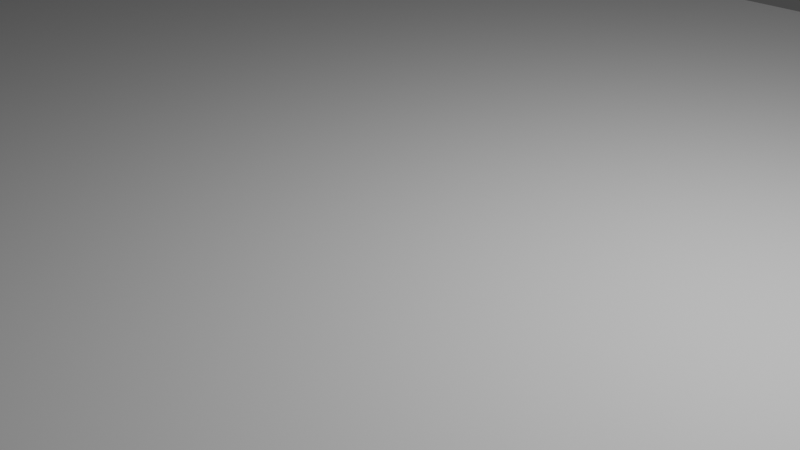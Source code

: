 # Source: road.blend  (saved by Blender 3.0.42; exported with 4.5.12 LTS)
import bpy
from mathutils import Matrix  # noqa: F401  (used for matrix-valued properties, if any)

bpy.ops.wm.read_factory_settings(use_empty=True)
scene = bpy.context.scene
scene.name = 'Scene'

# ---- collections
col_collection = bpy.data.collections.new('Collection'); scene.collection.children.link(col_collection)

# ---- images (referenced by path relative to the original .blend; pixels are not part of the script)
import os
ASSET_DIR = os.environ.get("B2B_ASSET_DIR", "")  # directory of the original .blend (textures are referenced by path, not embedded)
HERE = os.path.dirname(os.path.abspath(__file__))  # packed textures are extracted next to this script under _unpacked/

def load_image(name, relpath, width, height, colorspace="sRGB"):
    """Load a texture the original file referenced (path relative to the .blend, or extracted next to this script)."""
    p = next((c for c in (os.path.join(HERE, relpath), os.path.join(ASSET_DIR, relpath)) if relpath and os.path.exists(c)), "")
    if p:
        img = bpy.data.images.load(p, check_existing=True)
        img.name = name
    else:  # same state as the original file: an image datablock whose file is absent (Cycles renders it pink)
        img = bpy.data.images.new(name, width, height)
        img.source = "FILE"
        img.filepath = "//" + (relpath or name)
    img.colorspace_settings.name = colorspace
    return img
img_texture = load_image('texture', '', 1024, 1024, 'sRGB')

# ---- materials (node trees are filled in below, after node groups)
mat_uv = bpy.data.materials.new('uv')
mat_uv.use_transparent_shadow = False

# ---- material node trees
mat_uv.use_nodes = True; mat_uv.node_tree.nodes.clear()
_N = mat_uv.node_tree.nodes; _L = mat_uv.node_tree.links
n0 = _N.new('ShaderNodeBsdfPrincipled'); n0.name = 'Principled BSDF'; n0.location = (10, 300)
n0.distribution = 'GGX'
n0.subsurface_method = 'RANDOM_WALK_SKIN'
n0.inputs[2].default_value = 1.0
n0.inputs[3].default_value = 1.45
n0.inputs[27].default_value = (0.0, 0.0, 0.0, 1.0)
n0.inputs[28].default_value = 1.0
n1 = _N.new('ShaderNodeOutputMaterial'); n1.name = 'Material Output'; n1.location = (300, 300)
n2 = _N.new('ShaderNodeTexImage'); n2.name = 'Image Texture'; n2.location = (-280, 200)
n2.image = img_texture
_L.new(n0.outputs[0], n1.inputs[0])
n1.is_active_output = True

# ---- world
world_world = bpy.data.worlds.new('World'); scene.world = world_world
world_world.use_nodes = True; world_world.node_tree.nodes.clear()
_N = world_world.node_tree.nodes; _L = world_world.node_tree.links
n0 = _N.new('ShaderNodeOutputWorld'); n0.name = 'World Output'; n0.location = (300, 300)
n1 = _N.new('ShaderNodeBackground'); n1.name = 'Background'; n1.location = (10, 300)
n1.inputs[0].default_value = (0.05088, 0.05088, 0.05088, 1.0)
_L.new(n1.outputs[0], n0.inputs[0])
n0.is_active_output = True
world_world.color = (0.05088, 0.05088, 0.05088)
world_world.use_sun_shadow = False
world_world.sun_shadow_jitter_overblur = 0.0

# ---- cameras
cam_camera = bpy.data.cameras.new('Camera')
cam_camera.clip_end = 100.0
cam_camera.ortho_scale = 7.314

# ---- lights
light_light = bpy.data.lights.new('Light', 'POINT')
light_light.transmission_factor = 0.0
light_light.energy = 1000.0
light_light.shadow_soft_size = 0.1
light_light.shadow_maximum_resolution = 0.006
light_light.use_absolute_resolution = True

# ---- meshes
me_plane = bpy.data.meshes.new('Plane')
me_plane.from_pydata([(-100.0, -10.0, 0.0), (100.0, -10.0, 0.0), (-100.0, 10.0, 0.0), (100.0, 10.0, 0.0)], [], [(0, 1, 3, 2)])
_uv = me_plane.uv_layers.new(name='UVMap')
_uv.uv.foreach_set('vector', [1.0, 0.1, 3.17e-05, 0.1, 3.162e-05, 3.201e-05, 1.0, 3.162e-05])
me_plane.materials.append(mat_uv)
me_plane.use_remesh_fix_poles = True
me_plane.use_remesh_preserve_attributes = False
me_plane.update()

# ---- objects
ob_light = bpy.data.objects.new('Light', light_light)
ob_camera = bpy.data.objects.new('Camera', cam_camera)
ob_plane = bpy.data.objects.new('Plane', me_plane)

# ---- transforms, parenting, visibility, modifiers, constraints
ob_light.location = (4.076, 1.005, 5.904)
ob_light.rotation_euler = (0.6503, 0.05522, 1.866)
ob_light.lock_rotations_4d = False
ob_light.empty_display_type = 'ARROWS'
ob_light.color = (0.0, 0.0, 0.0, 0.0)
ob_light.lineart.crease_threshold = 0.0
ob_camera.location = (7.359, -6.926, 4.958)
ob_camera.rotation_euler = (1.109, 0.0, 0.8149)
ob_camera.lock_rotations_4d = False
ob_camera.empty_display_type = 'ARROWS'
ob_camera.color = (0.0, 0.0, 0.0, 0.0)
ob_camera.display_type = 'WIRE'
ob_camera.lineart.crease_threshold = 0.0
ob_plane.location = (0.0, 0.0, 0.0)

# ---- collection membership
col_collection.objects.link(ob_light)
col_collection.objects.link(ob_camera)
col_collection.objects.link(ob_plane)

# ---- scene / render settings (as saved in the file)
scene.camera = ob_camera
scene.frame_start = 1; scene.frame_end = 250; scene.frame_set(1)
scene.render.engine = 'BLENDER_EEVEE_NEXT'
scene.cycles.sampling_pattern = 'TABULATED_SOBOL'
scene.cycles.use_light_tree = False
scene.view_settings.view_transform = 'Filmic'
bpy.context.view_layer.update()
